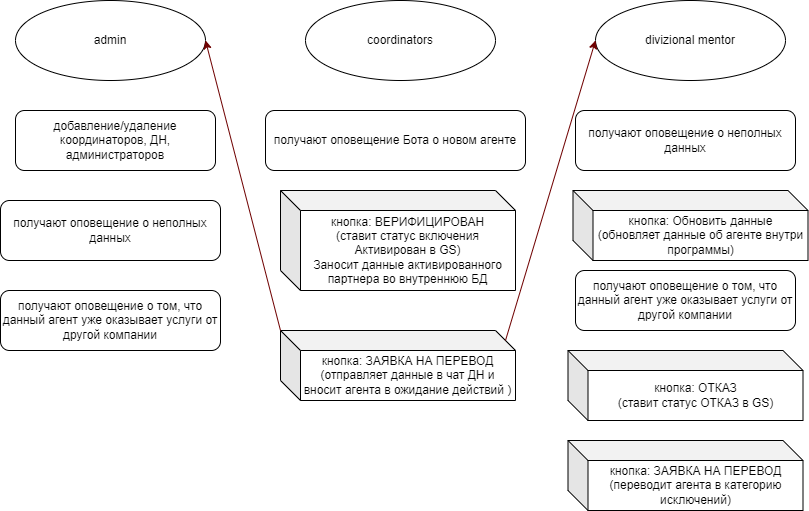

The diagram above was exported from draw.io. Its source (the exported page's mxGraphModel, read from the mxfile embedded in the PNG):
<mxGraphModel dx="833" dy="562" grid="1" gridSize="10" guides="1" tooltips="1" connect="1" arrows="1" fold="1" page="1" pageScale="1" pageWidth="850" pageHeight="1400" math="0" shadow="0">
  <root>
    <mxCell id="0" />
    <mxCell id="1" parent="0" />
    <mxCell id="2" value="admin" style="ellipse;whiteSpace=wrap;html=1;" parent="1" vertex="1">
      <mxGeometry x="40" y="10" width="190" height="80" as="geometry" />
    </mxCell>
    <mxCell id="3" value="coordinators" style="ellipse;whiteSpace=wrap;html=1;" parent="1" vertex="1">
      <mxGeometry x="330" y="10" width="190" height="80" as="geometry" />
    </mxCell>
    <mxCell id="4" value="divizional mentor" style="ellipse;whiteSpace=wrap;html=1;" parent="1" vertex="1">
      <mxGeometry x="620" y="10" width="190" height="80" as="geometry" />
    </mxCell>
    <mxCell id="6" value="добавление/удаление координаторов, ДН, администраторов" style="rounded=1;whiteSpace=wrap;html=1;" parent="1" vertex="1">
      <mxGeometry x="40" y="120" width="200" height="60" as="geometry" />
    </mxCell>
    <mxCell id="7" value="получают оповещение Бота о новом агенте" style="rounded=1;whiteSpace=wrap;html=1;" parent="1" vertex="1">
      <mxGeometry x="290" y="120" width="260" height="60" as="geometry" />
    </mxCell>
    <mxCell id="8" value="получают оповещение о неполных данных" style="rounded=1;whiteSpace=wrap;html=1;" parent="1" vertex="1">
      <mxGeometry x="600" y="120" width="220" height="60" as="geometry" />
    </mxCell>
    <mxCell id="9" value="кнопка: ВЕРИФИЦИРОВАН&lt;br&gt;(ставит статус включения Активирован в GS)&lt;br&gt;Заносит данные активированного партнера во внутреннюю БД" style="shape=cube;whiteSpace=wrap;html=1;boundedLbl=1;backgroundOutline=1;darkOpacity=0.05;darkOpacity2=0.1;" parent="1" vertex="1">
      <mxGeometry x="305" y="200" width="235" height="100" as="geometry" />
    </mxCell>
    <mxCell id="10" value="кнопка: ОТКАЗ&lt;br&gt;(ставит статус ОТКАЗ в GS)" style="shape=cube;whiteSpace=wrap;html=1;boundedLbl=1;backgroundOutline=1;darkOpacity=0.05;darkOpacity2=0.1;" parent="1" vertex="1">
      <mxGeometry x="592.5" y="360" width="235" height="70" as="geometry" />
    </mxCell>
    <mxCell id="11" value="кнопка: ЗАЯВКА НА ПЕРЕВОД&lt;br&gt;(переводит агента в категорию исключений)" style="shape=cube;whiteSpace=wrap;html=1;boundedLbl=1;backgroundOutline=1;darkOpacity=0.05;darkOpacity2=0.1;" parent="1" vertex="1">
      <mxGeometry x="592.5" y="450" width="235" height="70" as="geometry" />
    </mxCell>
    <mxCell id="12" value="кнопка: Обновить данные&lt;br&gt;(обновляет данные об агенте внутри программы)" style="shape=cube;whiteSpace=wrap;html=1;boundedLbl=1;backgroundOutline=1;darkOpacity=0.05;darkOpacity2=0.1;" parent="1" vertex="1">
      <mxGeometry x="597.5" y="200" width="235" height="70" as="geometry" />
    </mxCell>
    <mxCell id="13" value="получают оповещение о том, что данный агент уже оказывает услуги от другой компании" style="rounded=1;whiteSpace=wrap;html=1;" parent="1" vertex="1">
      <mxGeometry x="600" y="280" width="220" height="60" as="geometry" />
    </mxCell>
    <mxCell id="14" value="кнопка: ЗАЯВКА НА ПЕРЕВОД&lt;br&gt;(отправляет данные в чат ДН и вносит агента в ожидание действий )" style="shape=cube;whiteSpace=wrap;html=1;boundedLbl=1;backgroundOutline=1;darkOpacity=0.05;darkOpacity2=0.1;" parent="1" vertex="1">
      <mxGeometry x="305" y="340" width="235" height="70" as="geometry" />
    </mxCell>
    <mxCell id="18" value="" style="endArrow=classic;html=1;fillColor=#a20025;strokeColor=#6F0000;exitX=0;exitY=0;exitDx=225;exitDy=10;exitPerimeter=0;entryX=0;entryY=0.5;entryDx=0;entryDy=0;" parent="1" source="14" target="4" edge="1">
      <mxGeometry width="50" height="50" relative="1" as="geometry">
        <mxPoint x="480" y="240" as="sourcePoint" />
        <mxPoint x="530" y="190" as="targetPoint" />
      </mxGeometry>
    </mxCell>
    <mxCell id="19" value="" style="endArrow=classic;html=1;fillColor=#a20025;strokeColor=#6F0000;exitX=0;exitY=0;exitDx=0;exitDy=0;exitPerimeter=0;entryX=1;entryY=0.5;entryDx=0;entryDy=0;" parent="1" source="14" target="2" edge="1">
      <mxGeometry width="50" height="50" relative="1" as="geometry">
        <mxPoint x="537.5" y="310" as="sourcePoint" />
        <mxPoint x="630" y="60" as="targetPoint" />
      </mxGeometry>
    </mxCell>
    <mxCell id="20" value="получают оповещение о неполных данных" style="rounded=1;whiteSpace=wrap;html=1;" parent="1" vertex="1">
      <mxGeometry x="25" y="210" width="220" height="60" as="geometry" />
    </mxCell>
    <mxCell id="22" value="получают оповещение о том, что данный агент уже оказывает услуги от другой компании" style="rounded=1;whiteSpace=wrap;html=1;" parent="1" vertex="1">
      <mxGeometry x="25" y="300" width="220" height="60" as="geometry" />
    </mxCell>
  </root>
</mxGraphModel>